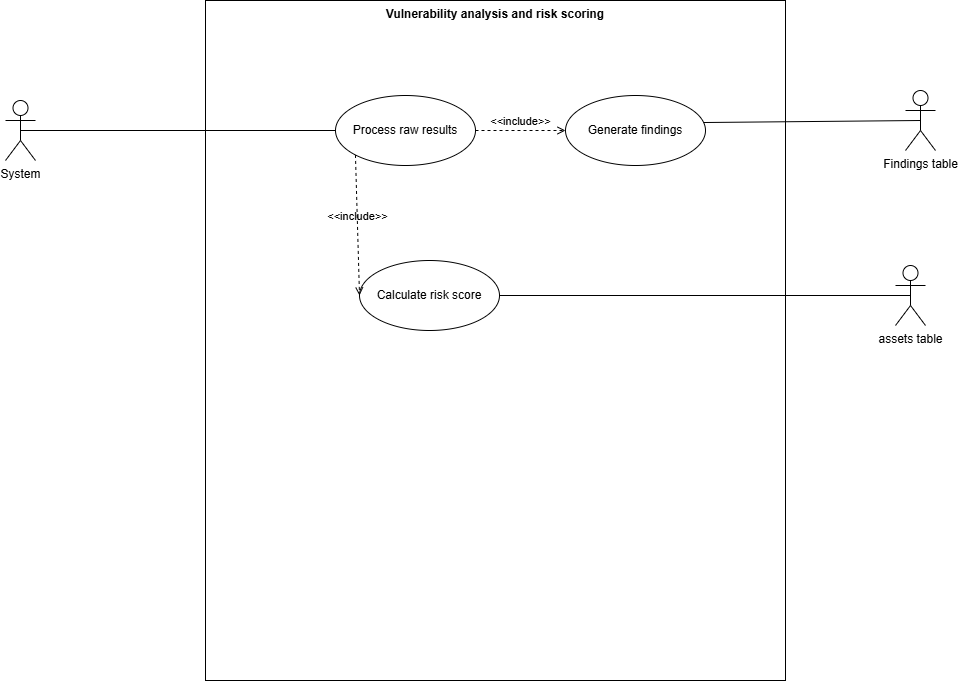

The diagram above was exported from draw.io. Its source (the exported page's mxGraphModel, read from the mxfile embedded in the PNG):
<mxGraphModel dx="2018" dy="694" grid="1" gridSize="10" guides="1" tooltips="1" connect="1" arrows="1" fold="1" page="1" pageScale="1" pageWidth="827" pageHeight="1169" math="0" shadow="0">
  <root>
    <mxCell id="0" />
    <mxCell id="1" parent="0" />
    <mxCell id="HLZpzW2rdyvA8Ffqc7qA-1" parent="1" style="shape=rect;html=1;verticalAlign=top;fontStyle=1;whiteSpace=wrap;align=center;" value="Vulnerability analysis and risk scoring" vertex="1">
      <mxGeometry height="680" width="580" x="190" y="160" as="geometry" />
    </mxCell>
    <mxCell id="HLZpzW2rdyvA8Ffqc7qA-4" parent="1" style="shape=umlActor;html=1;verticalLabelPosition=bottom;verticalAlign=top;align=center;" value="System" vertex="1">
      <mxGeometry height="60" width="30" x="-10" y="260" as="geometry" />
    </mxCell>
    <mxCell id="HLZpzW2rdyvA8Ffqc7qA-5" parent="1" style="ellipse;whiteSpace=wrap;html=1;" value="Process raw results" vertex="1">
      <mxGeometry height="70" width="140" x="320" y="255" as="geometry" />
    </mxCell>
    <mxCell id="HLZpzW2rdyvA8Ffqc7qA-6" edge="1" parent="1" source="HLZpzW2rdyvA8Ffqc7qA-4" style="edgeStyle=none;html=1;endArrow=none;verticalAlign=bottom;rounded=0;exitX=0.5;exitY=0.5;exitDx=0;exitDy=0;exitPerimeter=0;entryX=0;entryY=0.5;entryDx=0;entryDy=0;" target="HLZpzW2rdyvA8Ffqc7qA-5" value="">
      <mxGeometry relative="1" width="160" as="geometry">
        <mxPoint x="330" y="460" as="sourcePoint" />
        <mxPoint x="490" y="460" as="targetPoint" />
      </mxGeometry>
    </mxCell>
    <mxCell id="HLZpzW2rdyvA8Ffqc7qA-7" parent="1" style="ellipse;whiteSpace=wrap;html=1;" value="Calculate risk score" vertex="1">
      <mxGeometry height="70" width="140" x="344" y="420" as="geometry" />
    </mxCell>
    <mxCell id="HLZpzW2rdyvA8Ffqc7qA-8" edge="1" parent="1" source="HLZpzW2rdyvA8Ffqc7qA-5" style="edgeStyle=none;html=1;endArrow=open;verticalAlign=bottom;dashed=1;labelBackgroundColor=none;rounded=0;exitX=0;exitY=1;exitDx=0;exitDy=0;entryX=0;entryY=0.5;entryDx=0;entryDy=0;" target="HLZpzW2rdyvA8Ffqc7qA-7" value="&amp;lt;&amp;lt;include&amp;gt;&amp;gt;">
      <mxGeometry relative="1" width="160" as="geometry">
        <mxPoint x="330" y="460" as="sourcePoint" />
        <mxPoint x="490" y="460" as="targetPoint" />
      </mxGeometry>
    </mxCell>
    <mxCell id="HLZpzW2rdyvA8Ffqc7qA-9" parent="1" style="ellipse;whiteSpace=wrap;html=1;" value="Generate findings" vertex="1">
      <mxGeometry height="70" width="140" x="550" y="255" as="geometry" />
    </mxCell>
    <mxCell id="HLZpzW2rdyvA8Ffqc7qA-10" edge="1" parent="1" source="HLZpzW2rdyvA8Ffqc7qA-5" style="edgeStyle=none;html=1;endArrow=open;verticalAlign=bottom;dashed=1;labelBackgroundColor=none;rounded=0;exitX=1;exitY=0.5;exitDx=0;exitDy=0;" target="HLZpzW2rdyvA8Ffqc7qA-9" value="&amp;lt;&amp;lt;include&amp;gt;&amp;gt;">
      <mxGeometry relative="1" width="160" as="geometry">
        <mxPoint x="330" y="460" as="sourcePoint" />
        <mxPoint x="490" y="460" as="targetPoint" />
      </mxGeometry>
    </mxCell>
    <mxCell id="HLZpzW2rdyvA8Ffqc7qA-11" parent="1" style="shape=umlActor;html=1;verticalLabelPosition=bottom;verticalAlign=top;align=center;" value="assets table" vertex="1">
      <mxGeometry height="60" width="30" x="880" y="425" as="geometry" />
    </mxCell>
    <mxCell id="HLZpzW2rdyvA8Ffqc7qA-12" edge="1" parent="1" source="HLZpzW2rdyvA8Ffqc7qA-7" style="edgeStyle=none;html=1;endArrow=none;verticalAlign=bottom;rounded=0;entryX=0.5;entryY=0.5;entryDx=0;entryDy=0;entryPerimeter=0;exitX=1;exitY=0.5;exitDx=0;exitDy=0;" target="HLZpzW2rdyvA8Ffqc7qA-11" value="">
      <mxGeometry relative="1" width="160" as="geometry">
        <mxPoint x="330" y="460" as="sourcePoint" />
        <mxPoint x="490" y="460" as="targetPoint" />
      </mxGeometry>
    </mxCell>
    <mxCell id="HLZpzW2rdyvA8Ffqc7qA-13" parent="1" style="shape=umlActor;html=1;verticalLabelPosition=bottom;verticalAlign=top;align=center;" value="Findings table" vertex="1">
      <mxGeometry height="60" width="30" x="890" y="250" as="geometry" />
    </mxCell>
    <mxCell id="HLZpzW2rdyvA8Ffqc7qA-14" edge="1" parent="1" source="HLZpzW2rdyvA8Ffqc7qA-9" style="edgeStyle=none;html=1;endArrow=none;verticalAlign=bottom;rounded=0;entryX=0.5;entryY=0.5;entryDx=0;entryDy=0;entryPerimeter=0;exitX=0.986;exitY=0.386;exitDx=0;exitDy=0;exitPerimeter=0;" target="HLZpzW2rdyvA8Ffqc7qA-13" value="">
      <mxGeometry relative="1" width="160" as="geometry">
        <mxPoint x="330" y="460" as="sourcePoint" />
        <mxPoint x="490" y="460" as="targetPoint" />
      </mxGeometry>
    </mxCell>
  </root>
</mxGraphModel>